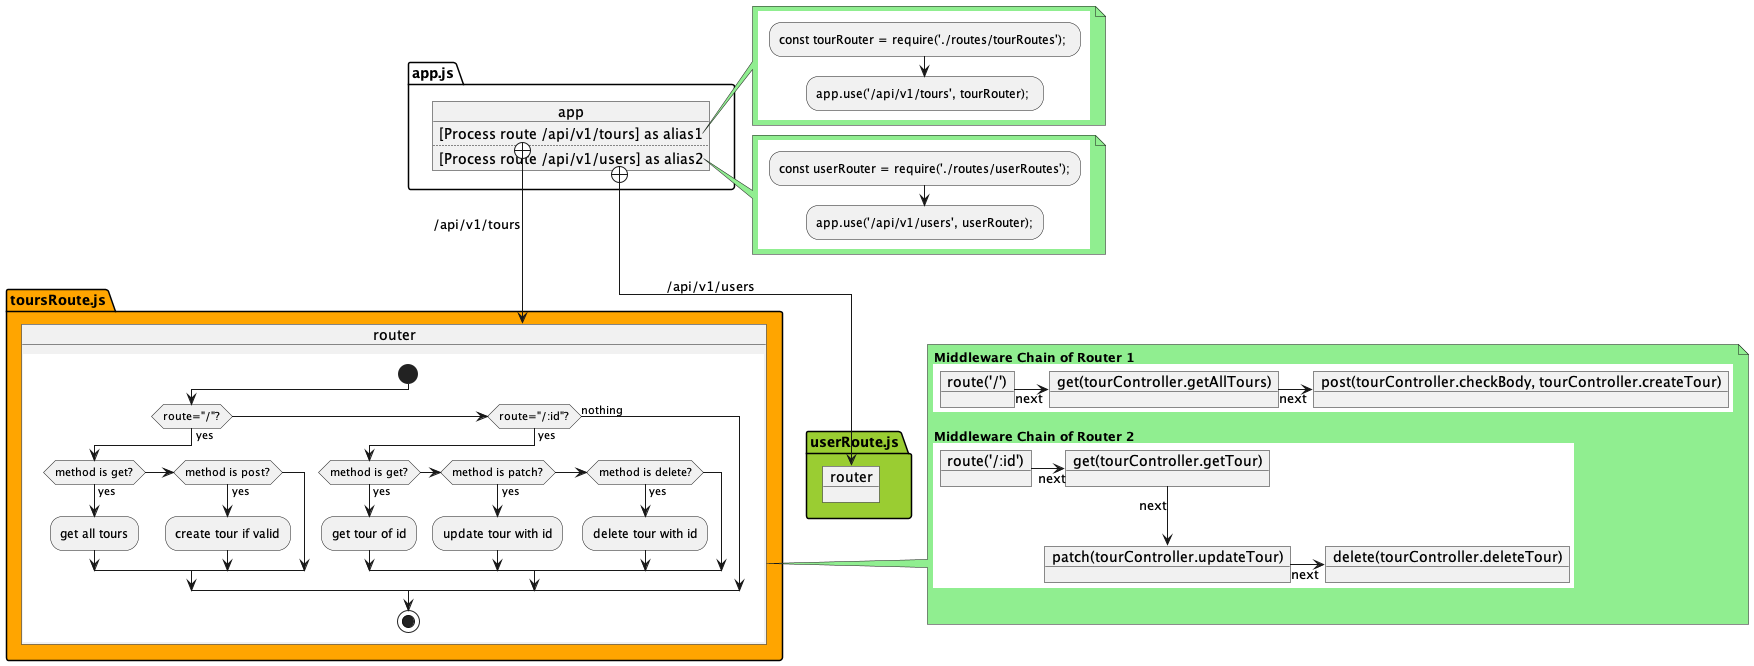

The diagram above was rendered by PlantUML. Its source (embedded in the PNG):
@startuml
'skinparam Linetype polyline
skinparam Linetype ortho

<style>
note {
    BackgroundColor #lightgreen
   
}
 activityDiagram {
     BackgroundColor #yellow
}
note {
    BackgroundColor #lightgreen
   
}
 activityDiagram {
     BackgroundColor #yellow
}
</style>

package toursRoute.js #orange{
    object "router" as r1{
         {{
            start
                if (route="/"?) then (yes)
                    if (method is get?) then (yes)
                        :get all tours;
                    elseif (method is post?) then (yes)
                        :create tour if valid;
                    endif
                elseif (route="/:id"?) then (yes)
                    if (method is get?) then (yes)
                        :get tour of id;
                    elseif (method is patch?) then (yes)
                        :update tour with id;
                    elseif (method is delete?) then (yes)
                        :delete tour with id;
                    endif
                else (nothing)
            endif
            stop
        }}
    }
   
}

package userRoute.js #YellowGreen{
    object "router" as r2
}


package app.js {
     object  app {
        [Process route /api/v1/tours] as alias1
        ..
        [Process route /api/v1/users] as alias2
        
    }
    
}


note right of app::alias1 #lightgreen
    {{
        :const tourRouter = require('./routes/tourRoutes'); ;
        :app.use('/api/v1/tours', tourRouter); ;
    }}
end note
note right of app::alias2
    {{
        :const userRouter = require('./routes/userRoutes');;
        :app.use('/api/v1/users', userRouter);;
    }}
end note

note right of r1
**Middleware Chain of Router 1**
{{
    object "route('/')" as r111
    object "get(tourController.getAllTours)" as r112
    object "post(tourController.checkBody, tourController.createTour)" as r113
    r111 -> r112 : next
    r112 -> r113 : next
}} 

**Middleware Chain of Router 2**
{{
    object "route('/:id')" as r121
    object "get(tourController.getTour)" as r122
    object "patch(tourController.updateTour)" as r123
    object "delete(tourController.deleteTour)" as r124

    r121 -> r122 : next
    r122 --> r123 : next
    r123 -> r124 : next
}} 


end note


 app::alias1 +--> r1 : /api/v1/tours
 app::alias2 +--> r2 : /api/v1/users
         


@enduml